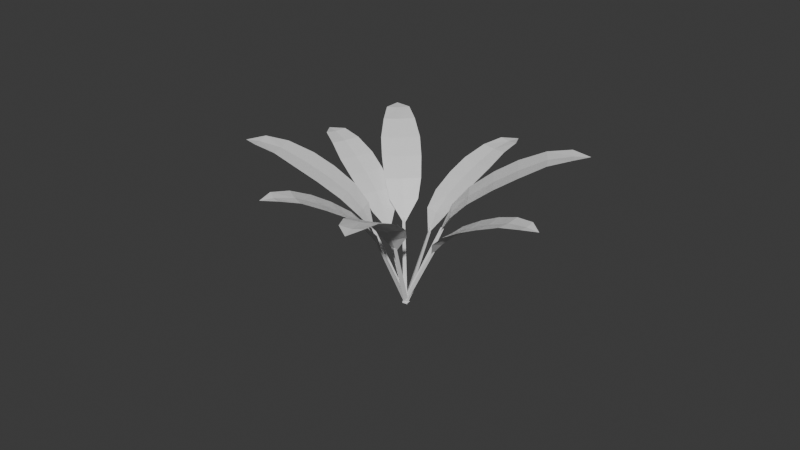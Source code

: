 # Source: mediumPlant.blend  (saved by Blender 4.0.36; exported with 4.5.12 LTS)
import bpy
from mathutils import Matrix  # noqa: F401  (used for matrix-valued properties, if any)

bpy.ops.wm.read_factory_settings(use_empty=True)
scene = bpy.context.scene
scene.name = 'Scene'

# ---- collections
col_collection = bpy.data.collections.new('Collection'); scene.collection.children.link(col_collection)

# ---- materials (node trees are filled in below, after node groups)
mat_material = bpy.data.materials.new('Material')
mat_material.alpha_threshold = 0.0
mat_material.use_transparent_shadow = False
mat_material.roughness = 0.5
mat_material.line_color = (0.0, 0.0, 0.0, 1.0)

# ---- material node trees
mat_material.use_nodes = True; mat_material.node_tree.nodes.clear()
_N = mat_material.node_tree.nodes; _L = mat_material.node_tree.links
n0 = _N.new('ShaderNodeOutputMaterial'); n0.name = 'Material Output'; n0.location = (300, 300)
n1 = _N.new('ShaderNodeBsdfPrincipled'); n1.name = 'Principled BSDF'; n1.location = (10, 300)
n1.inputs[3].default_value = 1.45
_L.new(n1.outputs[0], n0.inputs[0])
n0.is_active_output = True

# ---- world
world_world = bpy.data.worlds.new('World'); scene.world = world_world
world_world.use_nodes = True; world_world.node_tree.nodes.clear()
_N = world_world.node_tree.nodes; _L = world_world.node_tree.links
n0 = _N.new('ShaderNodeOutputWorld'); n0.name = 'World Output'; n0.location = (300, 300)
n1 = _N.new('ShaderNodeBackground'); n1.name = 'Background'; n1.location = (10, 300)
n1.inputs[0].default_value = (0.05088, 0.05088, 0.05088, 1.0)
_L.new(n1.outputs[0], n0.inputs[0])
n0.is_active_output = True
world_world.color = (0.05088, 0.05088, 0.05088)
world_world.use_sun_shadow = False
world_world.sun_shadow_jitter_overblur = 0.0

# ---- meshes
me_cylinder_001 = bpy.data.meshes.new('Cylinder.001')
me_cylinder_001.from_pydata([(-0.2016, 0.359, -0.2971), (6.225, 0.2249, 8.842), (0.05571, -0.1795, -0.4717), (6.385, -0.1124, 8.73), (-0.4589, -0.1795, -0.1225), (6.066, -0.1124, 8.954), (13.0, 2.577, 13.72), (9.905, 2.364, 12.39), (13.17, 0.0, 13.17), (10.09, 0.0, 11.82), (13.04, 0.0, 13.59), (9.929, 0.0, 12.31), (13.0, -2.577, 13.72), (9.905, -2.364, 12.39), (16.15, 0.0, 14.11), (15.97, -2.577, 14.66), (15.97, 2.577, 14.66), (16.02, 0.0, 14.53), (19.5, 0.0, 14.78), (19.31, -2.085, 15.4), (19.31, 2.085, 15.4), (19.35, 0.0, 15.28), (22.38, 0.0, 14.71), (22.17, -1.516, 15.38), (22.17, 1.516, 15.38), (22.22, 0.0, 15.21), (7.638, 0.0, 10.64), (7.598, -1.847, 10.77), (7.598, 1.847, 10.77), (7.796, 0.0, 10.15), (5.671, 0.0, 8.184), (24.07, 0.0, 14.82), (-0.4028, -0.01819, -0.2172), (3.046, 4.256, 8.234), (0.1069, 0.04242, -0.4433), (3.364, 4.293, 8.09), (-0.02221, -0.4269, -0.1645), (3.286, 4.001, 8.27), (4.012, 10.11, 13.33), (2.974, 7.611, 11.94), (6.13, 9.483, 12.44), (4.916, 7.064, 11.06), (6.139, 9.326, 12.8), (4.926, 6.877, 11.49), (8.273, 8.442, 12.51), (6.882, 6.084, 11.18), (7.256, 11.86, 13.45), (9.398, 10.82, 13.51), (5.137, 12.48, 14.34), (7.265, 11.7, 13.81), (8.475, 14.58, 14.24), (10.21, 13.68, 14.44), (6.764, 15.03, 15.11), (8.486, 14.4, 14.67), (9.437, 16.99, 14.35), (10.7, 16.25, 14.69), (8.198, 17.23, 15.17), (9.448, 16.8, 14.78), (3.939, 5.156, 9.877), (5.469, 4.511, 9.691), (2.415, 5.704, 10.29), (3.929, 5.344, 9.445), (2.961, 3.796, 7.583), (10.02, 18.39, 14.55), (0.08589, 0.3218, -0.3392), (4.776, -2.636, 8.532), (-0.1078, -0.2232, -0.4057), (4.654, -2.977, 8.488), (-0.4295, 0.1669, -0.117), (4.455, -2.734, 8.674), (11.09, -4.836, 13.14), (8.825, -3.14, 11.74), (9.48, -6.707, 13.01), (7.357, -4.88, 11.56), (9.416, -6.56, 13.39), (7.281, -4.703, 12.01), (7.699, -8.186, 13.88), (5.713, -6.212, 12.42), (11.51, -8.525, 14.07), (9.726, -10.0, 14.94), (13.12, -6.654, 14.2), (11.44, -8.377, 14.45), (13.77, -10.63, 14.91), (12.31, -11.77, 15.77), (15.05, -9.06, 15.16), (13.7, -10.46, 15.36), (15.68, -12.53, 15.03), (14.58, -13.28, 15.86), (16.57, -11.31, 15.42), (15.6, -12.36, 15.48), (5.667, -3.445, 10.32), (4.432, -4.599, 10.7), (6.863, -2.199, 10.17), (5.744, -3.622, 9.87), (4.224, -2.516, 7.921), (16.8, -13.63, 15.24), (0.2718, -0.1083, -0.3747), (-0.5578, -3.48, 9.494), (-0.298, 0.01119, -0.3702), (-0.9146, -3.404, 9.494), (0.08601, 0.4181, -0.2092), (-0.6744, -3.151, 9.601), (-1.11, -9.101, 15.33), (0.01531, -6.942, 13.32), (-3.179, -7.745, 15.3), (-1.914, -5.723, 13.24), (-2.983, -7.603, 15.63), (-1.68, -5.552, 13.63), (-4.727, -6.01, 16.14), (-3.301, -4.108, 14.06), (-4.51, -9.742, 16.97), (-6.058, -8.006, 17.81), (-2.441, -11.1, 17.0), (-4.314, -9.599, 17.3), (-6.129, -12.04, 18.51), (-7.302, -10.58, 19.32), (-4.376, -13.08, 18.66), (-5.895, -11.87, 18.9), (-7.709, -14.09, 19.26), (-8.457, -12.95, 20.03), (-6.33, -14.77, 19.55), (-7.474, -13.92, 19.65), (-0.94, -4.129, 11.51), (-2.175, -2.978, 11.9), (0.4163, -5.193, 11.32), (-1.175, -4.301, 11.12), (-0.6132, -3.032, 8.795), (-8.592, -15.27, 19.83), (0.2974, 0.1441, -0.4126), (2.265, -4.72, 9.969), (-0.2832, -0.1422, -0.4231), (1.9, -4.898, 9.959), (-0.2189, 0.4501, -0.1699), (1.942, -4.53, 10.12), (5.855, -10.78, 15.62), (5.285, -7.861, 13.75), (3.115, -11.01, 15.65), (2.758, -8.111, 13.72), (3.202, -10.8, 16.04), (2.862, -7.857, 14.19), (0.6056, -10.69, 16.73), (0.4711, -7.774, 14.77), (3.381, -13.89, 17.15), (0.8713, -13.56, 18.23), (6.12, -13.65, 17.12), (3.467, -13.67, 17.54), (3.596, -17.2, 18.45), (1.601, -16.85, 19.48), (5.848, -16.92, 18.58), (3.7, -16.94, 18.92), (3.642, -20.16, 18.92), (2.238, -19.79, 19.88), (5.325, -19.84, 19.22), (3.746, -19.9, 19.39), (2.454, -5.825, 12.09), (0.5997, -5.725, 12.6), (4.361, -5.793, 11.81), (2.35, -6.079, 11.62), (1.882, -4.272, 9.255), (3.701, -21.86, 19.34), (0.1837, -0.2861, -0.3823), (-1.61, -1.756, 10.64), (-0.3041, 0.1069, -0.3973), (-1.915, -1.509, 10.62), (0.2719, 0.3266, -0.285), (-1.555, -1.373, 10.7), (-4.491, -6.037, 17.69), (-2.494, -4.809, 15.23), (-5.817, -3.742, 17.45), (-3.756, -2.718, 14.95), (-5.539, -3.658, 17.78), (-3.423, -2.618, 15.35), (-6.403, -1.224, 18.08), (-4.248, -0.3954, 15.59), (-7.953, -4.76, 19.52), (-8.54, -2.243, 20.15), (-6.627, -7.056, 19.76), (-7.675, -4.677, 19.85), (-10.52, -5.943, 21.5), (-10.88, -3.872, 22.14), (-9.336, -7.766, 21.82), (-10.19, -5.843, 21.89), (-12.98, -7.011, 22.6), (-13.09, -5.46, 23.24), (-11.97, -8.291, 23.01), (-12.65, -6.91, 22.99), (-2.161, -1.914, 12.88), (-2.76, -0.1641, 13.12), (-1.389, -3.613, 12.84), (-2.495, -2.015, 12.49), (-1.491, -1.397, 9.823), (-14.37, -7.625, 23.38), (-0.1255, -0.3498, -0.2965), (-1.868, 1.919, 9.767), (-0.09913, 0.2208, -0.4092), (-1.851, 2.276, 9.693), (0.385, -0.07107, -0.2697), (-1.549, 2.095, 9.786), (-6.437, 2.864, 16.41), (-4.498, 1.656, 14.23), (-5.452, 5.043, 15.78), (-3.632, 3.672, 13.6), (-5.227, 4.933, 16.1), (-3.362, 3.541, 13.98), (-3.868, 6.929, 16.0), (-2.142, 5.384, 13.85), (-7.323, 6.406, 17.56), (-5.739, 8.293, 17.78), (-8.308, 4.228, 18.2), (-7.098, 6.296, 17.88), (-9.557, 7.987, 19.23), (-8.184, 9.469, 19.54), (-10.26, 6.18, 19.88), (-9.287, 7.855, 19.62), (-11.67, 9.412, 20.1), (-10.55, 10.43, 20.5), (-12.06, 8.039, 20.74), (-11.4, 9.279, 20.49), (-2.219, 2.595, 11.78), (-1.229, 4.017, 11.73), (-3.07, 1.105, 12.03), (-2.49, 2.727, 11.4), (-1.559, 1.896, 8.994), (-12.87, 10.23, 20.74), (-0.4246, -0.2266, -0.2824), (1.138, 4.483, 10.95), (0.04953, 0.2067, -0.516), (1.434, 4.753, 10.8), (0.2327, -0.4132, -0.2941), (1.55, 4.367, 10.95), (-1.14, 9.951, 18.42), (-0.7574, 7.054, 16.14), (1.386, 10.85, 17.31), (1.537, 7.916, 15.05), (1.522, 10.62, 17.7), (1.7, 7.638, 15.52), (4.275, 11.13, 17.24), (4.209, 8.136, 15.06), (1.14, 13.76, 19.1), (4.029, 14.04, 19.04), (-1.386, 12.86, 20.21), (1.276, 13.53, 19.49), (0.7552, 17.14, 20.72), (3.147, 17.27, 20.83), (-1.234, 16.32, 21.78), (0.918, 16.86, 21.19), (0.2485, 20.18, 21.43), (2.06, 20.15, 21.72), (-1.125, 19.46, 22.41), (0.4119, 19.9, 21.91), (1.63, 5.61, 13.16), (3.612, 5.961, 12.86), (-0.2684, 5.116, 13.7), (1.466, 5.889, 12.69), (1.287, 4.102, 10.06), (-0.008294, 21.93, 22.01)], [], [(0, 1, 3, 2), (2, 3, 5, 4), (3, 1, 5), (4, 5, 1, 0), (0, 2, 4), (12, 8, 14, 15), (9, 8, 12, 13), (13, 12, 10, 11), (13, 11, 26, 27), (7, 6, 8, 9), (11, 10, 6, 7), (16, 17, 21, 20), (10, 12, 15, 17), (8, 6, 16, 14), (6, 10, 17, 16), (21, 19, 23, 25), (14, 16, 20, 18), (17, 15, 19, 21), (15, 14, 18, 19), (19, 18, 22, 23), (20, 21, 25, 24), (18, 20, 24, 22), (7, 9, 29, 28), (11, 7, 28, 26), (9, 13, 27, 29), (30, 26, 28), (26, 30, 27), (29, 27, 30), (29, 30, 28), (25, 31, 24), (31, 25, 23), (22, 31, 23), (24, 31, 22), (32, 33, 35, 34), (34, 35, 37, 36), (35, 33, 37), (36, 37, 33, 32), (32, 34, 36), (44, 40, 46, 47), (41, 40, 44, 45), (45, 44, 42, 43), (45, 43, 58, 59), (39, 38, 40, 41), (43, 42, 38, 39), (48, 49, 53, 52), (42, 44, 47, 49), (40, 38, 48, 46), (38, 42, 49, 48), (53, 51, 55, 57), (46, 48, 52, 50), (49, 47, 51, 53), (47, 46, 50, 51), (51, 50, 54, 55), (52, 53, 57, 56), (50, 52, 56, 54), (39, 41, 61, 60), (43, 39, 60, 58), (41, 45, 59, 61), (62, 58, 60), (58, 62, 59), (61, 59, 62), (61, 62, 60), (57, 63, 56), (63, 57, 55), (54, 63, 55), (56, 63, 54), (64, 65, 67, 66), (66, 67, 69, 68), (67, 65, 69), (68, 69, 65, 64), (64, 66, 68), (76, 72, 78, 79), (73, 72, 76, 77), (77, 76, 74, 75), (77, 75, 90, 91), (71, 70, 72, 73), (75, 74, 70, 71), (80, 81, 85, 84), (74, 76, 79, 81), (72, 70, 80, 78), (70, 74, 81, 80), (85, 83, 87, 89), (78, 80, 84, 82), (81, 79, 83, 85), (79, 78, 82, 83), (83, 82, 86, 87), (84, 85, 89, 88), (82, 84, 88, 86), (71, 73, 93, 92), (75, 71, 92, 90), (73, 77, 91, 93), (94, 90, 92), (90, 94, 91), (93, 91, 94), (93, 94, 92), (89, 95, 88), (95, 89, 87), (86, 95, 87), (88, 95, 86), (96, 97, 99, 98), (98, 99, 101, 100), (99, 97, 101), (100, 101, 97, 96), (96, 98, 100), (108, 104, 110, 111), (105, 104, 108, 109), (109, 108, 106, 107), (109, 107, 122, 123), (103, 102, 104, 105), (107, 106, 102, 103), (112, 113, 117, 116), (106, 108, 111, 113), (104, 102, 112, 110), (102, 106, 113, 112), (117, 115, 119, 121), (110, 112, 116, 114), (113, 111, 115, 117), (111, 110, 114, 115), (115, 114, 118, 119), (116, 117, 121, 120), (114, 116, 120, 118), (103, 105, 125, 124), (107, 103, 124, 122), (105, 109, 123, 125), (126, 122, 124), (122, 126, 123), (125, 123, 126), (125, 126, 124), (121, 127, 120), (127, 121, 119), (118, 127, 119), (120, 127, 118), (128, 129, 131, 130), (130, 131, 133, 132), (131, 129, 133), (132, 133, 129, 128), (128, 130, 132), (140, 136, 142, 143), (137, 136, 140, 141), (141, 140, 138, 139), (141, 139, 154, 155), (135, 134, 136, 137), (139, 138, 134, 135), (144, 145, 149, 148), (138, 140, 143, 145), (136, 134, 144, 142), (134, 138, 145, 144), (149, 147, 151, 153), (142, 144, 148, 146), (145, 143, 147, 149), (143, 142, 146, 147), (147, 146, 150, 151), (148, 149, 153, 152), (146, 148, 152, 150), (135, 137, 157, 156), (139, 135, 156, 154), (137, 141, 155, 157), (158, 154, 156), (154, 158, 155), (157, 155, 158), (157, 158, 156), (153, 159, 152), (159, 153, 151), (150, 159, 151), (152, 159, 150), (160, 161, 163, 162), (162, 163, 165, 164), (163, 161, 165), (164, 165, 161, 160), (160, 162, 164), (172, 168, 174, 175), (169, 168, 172, 173), (173, 172, 170, 171), (173, 171, 186, 187), (167, 166, 168, 169), (171, 170, 166, 167), (176, 177, 181, 180), (170, 172, 175, 177), (168, 166, 176, 174), (166, 170, 177, 176), (181, 179, 183, 185), (174, 176, 180, 178), (177, 175, 179, 181), (175, 174, 178, 179), (179, 178, 182, 183), (180, 181, 185, 184), (178, 180, 184, 182), (167, 169, 189, 188), (171, 167, 188, 186), (169, 173, 187, 189), (190, 186, 188), (186, 190, 187), (189, 187, 190), (189, 190, 188), (185, 191, 184), (191, 185, 183), (182, 191, 183), (184, 191, 182), (192, 193, 195, 194), (194, 195, 197, 196), (195, 193, 197), (196, 197, 193, 192), (192, 194, 196), (204, 200, 206, 207), (201, 200, 204, 205), (205, 204, 202, 203), (205, 203, 218, 219), (199, 198, 200, 201), (203, 202, 198, 199), (208, 209, 213, 212), (202, 204, 207, 209), (200, 198, 208, 206), (198, 202, 209, 208), (213, 211, 215, 217), (206, 208, 212, 210), (209, 207, 211, 213), (207, 206, 210, 211), (211, 210, 214, 215), (212, 213, 217, 216), (210, 212, 216, 214), (199, 201, 221, 220), (203, 199, 220, 218), (201, 205, 219, 221), (222, 218, 220), (218, 222, 219), (221, 219, 222), (221, 222, 220), (217, 223, 216), (223, 217, 215), (214, 223, 215), (216, 223, 214), (224, 225, 227, 226), (226, 227, 229, 228), (227, 225, 229), (228, 229, 225, 224), (224, 226, 228), (236, 232, 238, 239), (233, 232, 236, 237), (237, 236, 234, 235), (237, 235, 250, 251), (231, 230, 232, 233), (235, 234, 230, 231), (240, 241, 245, 244), (234, 236, 239, 241), (232, 230, 240, 238), (230, 234, 241, 240), (245, 243, 247, 249), (238, 240, 244, 242), (241, 239, 243, 245), (239, 238, 242, 243), (243, 242, 246, 247), (244, 245, 249, 248), (242, 244, 248, 246), (231, 233, 253, 252), (235, 231, 252, 250), (233, 237, 251, 253), (254, 250, 252), (250, 254, 251), (253, 251, 254), (253, 254, 252), (249, 255, 248), (255, 249, 247), (246, 255, 247), (248, 255, 246)])
_uv = me_cylinder_001.uv_layers.new(name='UVMap')
_uv.uv.foreach_set('vector', [1.0, 0.5, 1.0, 1.0, 0.6667, 1.0, 0.6667, 0.5, 0.6667, 0.5, 0.6667, 1.0, 0.3333, 1.0, 0.3333, 0.5, 0.4578, 0.13, 0.25, 0.49, 0.04215, 0.13, 0.3333, 0.5, 0.3333, 1.0, -5.96e-08, 1.0, -5.96e-08, 0.5, 0.75, 0.49, 0.9578, 0.13, 0.5422, 0.13, 0.625, 1.0, 0.625, 0.75, 0.625, 0.75, 0.625, 1.0, 0.375, 0.75, 0.625, 0.75, 0.625, 1.0, 0.375, 1.0, 0.375, 0.0, 0.625, 0.0, 0.625, 0.25, 0.375, 0.25, 0.375, 0.0, 0.375, 0.25, 0.375, 0.25, 0.375, 0.0, 0.375, 0.5, 0.625, 0.5, 0.625, 0.75, 0.375, 0.75, 0.375, 0.25, 0.625, 0.25, 0.625, 0.5, 0.375, 0.5, 0.625, 0.5, 0.625, 0.25, 0.625, 0.25, 0.625, 0.5, 0.625, 0.25, 0.625, 0.0, 0.625, 0.0, 0.625, 0.25, 0.625, 0.75, 0.625, 0.5, 0.625, 0.5, 0.625, 0.75, 0.625, 0.5, 0.625, 0.25, 0.625, 0.25, 0.625, 0.5, 0.625, 0.25, 0.625, 0.0, 0.625, 0.0, 0.625, 0.25, 0.625, 0.75, 0.625, 0.5, 0.625, 0.5, 0.625, 0.75, 0.625, 0.25, 0.625, 0.0, 0.625, 0.0, 0.625, 0.25, 0.625, 1.0, 0.625, 0.75, 0.625, 0.75, 0.625, 1.0, 0.625, 1.0, 0.625, 0.75, 0.625, 0.75, 0.625, 1.0, 0.625, 0.5, 0.625, 0.25, 0.625, 0.25, 0.625, 0.5, 0.625, 0.75, 0.625, 0.5, 0.625, 0.5, 0.625, 0.75, 0.375, 0.5, 0.375, 0.75, 0.375, 0.75, 0.375, 0.5, 0.375, 0.25, 0.375, 0.5, 0.375, 0.5, 0.375, 0.25, 0.375, 0.75, 0.375, 1.0, 0.375, 1.0, 0.375, 0.75, 0.0, 0.0, 0.125, 0.5, 0.375, 0.5, 0.125, 0.5, 0.0, 0.0, 0.125, 0.75, 0.375, 0.75, 0.125, 0.75, 0.0, 0.0, 0.0, 0.0, 0.0, 0.0, 0.0, 0.0, 0.875, 0.5, 0.0, 0.0, 0.625, 0.5, 0.0, 0.0, 0.875, 0.5, 0.875, 0.75, 0.625, 0.75, 0.0, 0.0, 0.875, 0.75, 0.0, 0.0, 0.0, 0.0, 0.0, 0.0, 1.0, 0.5, 1.0, 1.0, 0.6667, 1.0, 0.6667, 0.5, 0.6667, 0.5, 0.6667, 1.0, 0.3333, 1.0, 0.3333, 0.5, 0.4578, 0.13, 0.25, 0.49, 0.04215, 0.13, 0.3333, 0.5, 0.3333, 1.0, -5.96e-08, 1.0, -5.96e-08, 0.5, 0.75, 0.49, 0.9578, 0.13, 0.5422, 0.13, 0.625, 1.0, 0.625, 0.75, 0.625, 0.75, 0.625, 1.0, 0.375, 0.75, 0.625, 0.75, 0.625, 1.0, 0.375, 1.0, 0.375, 0.0, 0.625, 0.0, 0.625, 0.25, 0.375, 0.25, 0.375, 0.0, 0.375, 0.25, 0.375, 0.25, 0.375, 0.0, 0.375, 0.5, 0.625, 0.5, 0.625, 0.75, 0.375, 0.75, 0.375, 0.25, 0.625, 0.25, 0.625, 0.5, 0.375, 0.5, 0.625, 0.5, 0.625, 0.25, 0.625, 0.25, 0.625, 0.5, 0.625, 0.25, 0.625, 0.0, 0.625, 0.0, 0.625, 0.25, 0.625, 0.75, 0.625, 0.5, 0.625, 0.5, 0.625, 0.75, 0.625, 0.5, 0.625, 0.25, 0.625, 0.25, 0.625, 0.5, 0.625, 0.25, 0.625, 0.0, 0.625, 0.0, 0.625, 0.25, 0.625, 0.75, 0.625, 0.5, 0.625, 0.5, 0.625, 0.75, 0.625, 0.25, 0.625, 0.0, 0.625, 0.0, 0.625, 0.25, 0.625, 1.0, 0.625, 0.75, 0.625, 0.75, 0.625, 1.0, 0.625, 1.0, 0.625, 0.75, 0.625, 0.75, 0.625, 1.0, 0.625, 0.5, 0.625, 0.25, 0.625, 0.25, 0.625, 0.5, 0.625, 0.75, 0.625, 0.5, 0.625, 0.5, 0.625, 0.75, 0.375, 0.5, 0.375, 0.75, 0.375, 0.75, 0.375, 0.5, 0.375, 0.25, 0.375, 0.5, 0.375, 0.5, 0.375, 0.25, 0.375, 0.75, 0.375, 1.0, 0.375, 1.0, 0.375, 0.75, 0.0, 0.0, 0.125, 0.5, 0.375, 0.5, 0.125, 0.5, 0.0, 0.0, 0.125, 0.75, 0.375, 0.75, 0.125, 0.75, 0.0, 0.0, 0.0, 0.0, 0.0, 0.0, 0.0, 0.0, 0.875, 0.5, 0.0, 0.0, 0.625, 0.5, 0.0, 0.0, 0.875, 0.5, 0.875, 0.75, 0.625, 0.75, 0.0, 0.0, 0.875, 0.75, 0.0, 0.0, 0.0, 0.0, 0.0, 0.0, 1.0, 0.5, 1.0, 1.0, 0.6667, 1.0, 0.6667, 0.5, 0.6667, 0.5, 0.6667, 1.0, 0.3333, 1.0, 0.3333, 0.5, 0.4578, 0.13, 0.25, 0.49, 0.04215, 0.13, 0.3333, 0.5, 0.3333, 1.0, -5.96e-08, 1.0, -5.96e-08, 0.5, 0.75, 0.49, 0.9578, 0.13, 0.5422, 0.13, 0.625, 1.0, 0.625, 0.75, 0.625, 0.75, 0.625, 1.0, 0.375, 0.75, 0.625, 0.75, 0.625, 1.0, 0.375, 1.0, 0.375, 0.0, 0.625, 0.0, 0.625, 0.25, 0.375, 0.25, 0.375, 0.0, 0.375, 0.25, 0.375, 0.25, 0.375, 0.0, 0.375, 0.5, 0.625, 0.5, 0.625, 0.75, 0.375, 0.75, 0.375, 0.25, 0.625, 0.25, 0.625, 0.5, 0.375, 0.5, 0.625, 0.5, 0.625, 0.25, 0.625, 0.25, 0.625, 0.5, 0.625, 0.25, 0.625, 0.0, 0.625, 0.0, 0.625, 0.25, 0.625, 0.75, 0.625, 0.5, 0.625, 0.5, 0.625, 0.75, 0.625, 0.5, 0.625, 0.25, 0.625, 0.25, 0.625, 0.5, 0.625, 0.25, 0.625, 0.0, 0.625, 0.0, 0.625, 0.25, 0.625, 0.75, 0.625, 0.5, 0.625, 0.5, 0.625, 0.75, 0.625, 0.25, 0.625, 0.0, 0.625, 0.0, 0.625, 0.25, 0.625, 1.0, 0.625, 0.75, 0.625, 0.75, 0.625, 1.0, 0.625, 1.0, 0.625, 0.75, 0.625, 0.75, 0.625, 1.0, 0.625, 0.5, 0.625, 0.25, 0.625, 0.25, 0.625, 0.5, 0.625, 0.75, 0.625, 0.5, 0.625, 0.5, 0.625, 0.75, 0.375, 0.5, 0.375, 0.75, 0.375, 0.75, 0.375, 0.5, 0.375, 0.25, 0.375, 0.5, 0.375, 0.5, 0.375, 0.25, 0.375, 0.75, 0.375, 1.0, 0.375, 1.0, 0.375, 0.75, 0.0, 0.0, 0.125, 0.5, 0.375, 0.5, 0.125, 0.5, 0.0, 0.0, 0.125, 0.75, 0.375, 0.75, 0.125, 0.75, 0.0, 0.0, 0.0, 0.0, 0.0, 0.0, 0.0, 0.0, 0.875, 0.5, 0.0, 0.0, 0.625, 0.5, 0.0, 0.0, 0.875, 0.5, 0.875, 0.75, 0.625, 0.75, 0.0, 0.0, 0.875, 0.75, 0.0, 0.0, 0.0, 0.0, 0.0, 0.0, 1.0, 0.5, 1.0, 1.0, 0.6667, 1.0, 0.6667, 0.5, 0.6667, 0.5, 0.6667, 1.0, 0.3333, 1.0, 0.3333, 0.5, 0.4578, 0.13, 0.25, 0.49, 0.04215, 0.13, 0.3333, 0.5, 0.3333, 1.0, -5.96e-08, 1.0, -5.96e-08, 0.5, 0.75, 0.49, 0.9578, 0.13, 0.5422, 0.13, 0.625, 1.0, 0.625, 0.75, 0.625, 0.75, 0.625, 1.0, 0.375, 0.75, 0.625, 0.75, 0.625, 1.0, 0.375, 1.0, 0.375, 0.0, 0.625, 0.0, 0.625, 0.25, 0.375, 0.25, 0.375, 0.0, 0.375, 0.25, 0.375, 0.25, 0.375, 0.0, 0.375, 0.5, 0.625, 0.5, 0.625, 0.75, 0.375, 0.75, 0.375, 0.25, 0.625, 0.25, 0.625, 0.5, 0.375, 0.5, 0.625, 0.5, 0.625, 0.25, 0.625, 0.25, 0.625, 0.5, 0.625, 0.25, 0.625, 0.0, 0.625, 0.0, 0.625, 0.25, 0.625, 0.75, 0.625, 0.5, 0.625, 0.5, 0.625, 0.75, 0.625, 0.5, 0.625, 0.25, 0.625, 0.25, 0.625, 0.5, 0.625, 0.25, 0.625, 0.0, 0.625, 0.0, 0.625, 0.25, 0.625, 0.75, 0.625, 0.5, 0.625, 0.5, 0.625, 0.75, 0.625, 0.25, 0.625, 0.0, 0.625, 0.0, 0.625, 0.25, 0.625, 1.0, 0.625, 0.75, 0.625, 0.75, 0.625, 1.0, 0.625, 1.0, 0.625, 0.75, 0.625, 0.75, 0.625, 1.0, 0.625, 0.5, 0.625, 0.25, 0.625, 0.25, 0.625, 0.5, 0.625, 0.75, 0.625, 0.5, 0.625, 0.5, 0.625, 0.75, 0.375, 0.5, 0.375, 0.75, 0.375, 0.75, 0.375, 0.5, 0.375, 0.25, 0.375, 0.5, 0.375, 0.5, 0.375, 0.25, 0.375, 0.75, 0.375, 1.0, 0.375, 1.0, 0.375, 0.75, 0.0, 0.0, 0.125, 0.5, 0.375, 0.5, 0.125, 0.5, 0.0, 0.0, 0.125, 0.75, 0.375, 0.75, 0.125, 0.75, 0.0, 0.0, 0.0, 0.0, 0.0, 0.0, 0.0, 0.0, 0.875, 0.5, 0.0, 0.0, 0.625, 0.5, 0.0, 0.0, 0.875, 0.5, 0.875, 0.75, 0.625, 0.75, 0.0, 0.0, 0.875, 0.75, 0.0, 0.0, 0.0, 0.0, 0.0, 0.0, 1.0, 0.5, 1.0, 1.0, 0.6667, 1.0, 0.6667, 0.5, 0.6667, 0.5, 0.6667, 1.0, 0.3333, 1.0, 0.3333, 0.5, 0.4578, 0.13, 0.25, 0.49, 0.04215, 0.13, 0.3333, 0.5, 0.3333, 1.0, -5.96e-08, 1.0, -5.96e-08, 0.5, 0.75, 0.49, 0.9578, 0.13, 0.5422, 0.13, 0.625, 1.0, 0.625, 0.75, 0.625, 0.75, 0.625, 1.0, 0.375, 0.75, 0.625, 0.75, 0.625, 1.0, 0.375, 1.0, 0.375, 0.0, 0.625, 0.0, 0.625, 0.25, 0.375, 0.25, 0.375, 0.0, 0.375, 0.25, 0.375, 0.25, 0.375, 0.0, 0.375, 0.5, 0.625, 0.5, 0.625, 0.75, 0.375, 0.75, 0.375, 0.25, 0.625, 0.25, 0.625, 0.5, 0.375, 0.5, 0.625, 0.5, 0.625, 0.25, 0.625, 0.25, 0.625, 0.5, 0.625, 0.25, 0.625, 0.0, 0.625, 0.0, 0.625, 0.25, 0.625, 0.75, 0.625, 0.5, 0.625, 0.5, 0.625, 0.75, 0.625, 0.5, 0.625, 0.25, 0.625, 0.25, 0.625, 0.5, 0.625, 0.25, 0.625, 0.0, 0.625, 0.0, 0.625, 0.25, 0.625, 0.75, 0.625, 0.5, 0.625, 0.5, 0.625, 0.75, 0.625, 0.25, 0.625, 0.0, 0.625, 0.0, 0.625, 0.25, 0.625, 1.0, 0.625, 0.75, 0.625, 0.75, 0.625, 1.0, 0.625, 1.0, 0.625, 0.75, 0.625, 0.75, 0.625, 1.0, 0.625, 0.5, 0.625, 0.25, 0.625, 0.25, 0.625, 0.5, 0.625, 0.75, 0.625, 0.5, 0.625, 0.5, 0.625, 0.75, 0.375, 0.5, 0.375, 0.75, 0.375, 0.75, 0.375, 0.5, 0.375, 0.25, 0.375, 0.5, 0.375, 0.5, 0.375, 0.25, 0.375, 0.75, 0.375, 1.0, 0.375, 1.0, 0.375, 0.75, 0.0, 0.0, 0.125, 0.5, 0.375, 0.5, 0.125, 0.5, 0.0, 0.0, 0.125, 0.75, 0.375, 0.75, 0.125, 0.75, 0.0, 0.0, 0.0, 0.0, 0.0, 0.0, 0.0, 0.0, 0.875, 0.5, 0.0, 0.0, 0.625, 0.5, 0.0, 0.0, 0.875, 0.5, 0.875, 0.75, 0.625, 0.75, 0.0, 0.0, 0.875, 0.75, 0.0, 0.0, 0.0, 0.0, 0.0, 0.0, 1.0, 0.5, 1.0, 1.0, 0.6667, 1.0, 0.6667, 0.5, 0.6667, 0.5, 0.6667, 1.0, 0.3333, 1.0, 0.3333, 0.5, 0.4578, 0.13, 0.25, 0.49, 0.04215, 0.13, 0.3333, 0.5, 0.3333, 1.0, -5.96e-08, 1.0, -5.96e-08, 0.5, 0.75, 0.49, 0.9578, 0.13, 0.5422, 0.13, 0.625, 1.0, 0.625, 0.75, 0.625, 0.75, 0.625, 1.0, 0.375, 0.75, 0.625, 0.75, 0.625, 1.0, 0.375, 1.0, 0.375, 0.0, 0.625, 0.0, 0.625, 0.25, 0.375, 0.25, 0.375, 0.0, 0.375, 0.25, 0.375, 0.25, 0.375, 0.0, 0.375, 0.5, 0.625, 0.5, 0.625, 0.75, 0.375, 0.75, 0.375, 0.25, 0.625, 0.25, 0.625, 0.5, 0.375, 0.5, 0.625, 0.5, 0.625, 0.25, 0.625, 0.25, 0.625, 0.5, 0.625, 0.25, 0.625, 0.0, 0.625, 0.0, 0.625, 0.25, 0.625, 0.75, 0.625, 0.5, 0.625, 0.5, 0.625, 0.75, 0.625, 0.5, 0.625, 0.25, 0.625, 0.25, 0.625, 0.5, 0.625, 0.25, 0.625, 0.0, 0.625, 0.0, 0.625, 0.25, 0.625, 0.75, 0.625, 0.5, 0.625, 0.5, 0.625, 0.75, 0.625, 0.25, 0.625, 0.0, 0.625, 0.0, 0.625, 0.25, 0.625, 1.0, 0.625, 0.75, 0.625, 0.75, 0.625, 1.0, 0.625, 1.0, 0.625, 0.75, 0.625, 0.75, 0.625, 1.0, 0.625, 0.5, 0.625, 0.25, 0.625, 0.25, 0.625, 0.5, 0.625, 0.75, 0.625, 0.5, 0.625, 0.5, 0.625, 0.75, 0.375, 0.5, 0.375, 0.75, 0.375, 0.75, 0.375, 0.5, 0.375, 0.25, 0.375, 0.5, 0.375, 0.5, 0.375, 0.25, 0.375, 0.75, 0.375, 1.0, 0.375, 1.0, 0.375, 0.75, 0.0, 0.0, 0.125, 0.5, 0.375, 0.5, 0.125, 0.5, 0.0, 0.0, 0.125, 0.75, 0.375, 0.75, 0.125, 0.75, 0.0, 0.0, 0.0, 0.0, 0.0, 0.0, 0.0, 0.0, 0.875, 0.5, 0.0, 0.0, 0.625, 0.5, 0.0, 0.0, 0.875, 0.5, 0.875, 0.75, 0.625, 0.75, 0.0, 0.0, 0.875, 0.75, 0.0, 0.0, 0.0, 0.0, 0.0, 0.0, 1.0, 0.5, 1.0, 1.0, 0.6667, 1.0, 0.6667, 0.5, 0.6667, 0.5, 0.6667, 1.0, 0.3333, 1.0, 0.3333, 0.5, 0.4578, 0.13, 0.25, 0.49, 0.04215, 0.13, 0.3333, 0.5, 0.3333, 1.0, -5.96e-08, 1.0, -5.96e-08, 0.5, 0.75, 0.49, 0.9578, 0.13, 0.5422, 0.13, 0.625, 1.0, 0.625, 0.75, 0.625, 0.75, 0.625, 1.0, 0.375, 0.75, 0.625, 0.75, 0.625, 1.0, 0.375, 1.0, 0.375, 0.0, 0.625, 0.0, 0.625, 0.25, 0.375, 0.25, 0.375, 0.0, 0.375, 0.25, 0.375, 0.25, 0.375, 0.0, 0.375, 0.5, 0.625, 0.5, 0.625, 0.75, 0.375, 0.75, 0.375, 0.25, 0.625, 0.25, 0.625, 0.5, 0.375, 0.5, 0.625, 0.5, 0.625, 0.25, 0.625, 0.25, 0.625, 0.5, 0.625, 0.25, 0.625, 0.0, 0.625, 0.0, 0.625, 0.25, 0.625, 0.75, 0.625, 0.5, 0.625, 0.5, 0.625, 0.75, 0.625, 0.5, 0.625, 0.25, 0.625, 0.25, 0.625, 0.5, 0.625, 0.25, 0.625, 0.0, 0.625, 0.0, 0.625, 0.25, 0.625, 0.75, 0.625, 0.5, 0.625, 0.5, 0.625, 0.75, 0.625, 0.25, 0.625, 0.0, 0.625, 0.0, 0.625, 0.25, 0.625, 1.0, 0.625, 0.75, 0.625, 0.75, 0.625, 1.0, 0.625, 1.0, 0.625, 0.75, 0.625, 0.75, 0.625, 1.0, 0.625, 0.5, 0.625, 0.25, 0.625, 0.25, 0.625, 0.5, 0.625, 0.75, 0.625, 0.5, 0.625, 0.5, 0.625, 0.75, 0.375, 0.5, 0.375, 0.75, 0.375, 0.75, 0.375, 0.5, 0.375, 0.25, 0.375, 0.5, 0.375, 0.5, 0.375, 0.25, 0.375, 0.75, 0.375, 1.0, 0.375, 1.0, 0.375, 0.75, 0.0, 0.0, 0.125, 0.5, 0.375, 0.5, 0.125, 0.5, 0.0, 0.0, 0.125, 0.75, 0.375, 0.75, 0.125, 0.75, 0.0, 0.0, 0.0, 0.0, 0.0, 0.0, 0.0, 0.0, 0.875, 0.5, 0.0, 0.0, 0.625, 0.5, 0.0, 0.0, 0.875, 0.5, 0.875, 0.75, 0.625, 0.75, 0.0, 0.0, 0.875, 0.75, 0.0, 0.0, 0.0, 0.0, 0.0, 0.0, 1.0, 0.5, 1.0, 1.0, 0.6667, 1.0, 0.6667, 0.5, 0.6667, 0.5, 0.6667, 1.0, 0.3333, 1.0, 0.3333, 0.5, 0.4578, 0.13, 0.25, 0.49, 0.04215, 0.13, 0.3333, 0.5, 0.3333, 1.0, -5.96e-08, 1.0, -5.96e-08, 0.5, 0.75, 0.49, 0.9578, 0.13, 0.5422, 0.13, 0.625, 1.0, 0.625, 0.75, 0.625, 0.75, 0.625, 1.0, 0.375, 0.75, 0.625, 0.75, 0.625, 1.0, 0.375, 1.0, 0.375, 0.0, 0.625, 0.0, 0.625, 0.25, 0.375, 0.25, 0.375, 0.0, 0.375, 0.25, 0.375, 0.25, 0.375, 0.0, 0.375, 0.5, 0.625, 0.5, 0.625, 0.75, 0.375, 0.75, 0.375, 0.25, 0.625, 0.25, 0.625, 0.5, 0.375, 0.5, 0.625, 0.5, 0.625, 0.25, 0.625, 0.25, 0.625, 0.5, 0.625, 0.25, 0.625, 0.0, 0.625, 0.0, 0.625, 0.25, 0.625, 0.75, 0.625, 0.5, 0.625, 0.5, 0.625, 0.75, 0.625, 0.5, 0.625, 0.25, 0.625, 0.25, 0.625, 0.5, 0.625, 0.25, 0.625, 0.0, 0.625, 0.0, 0.625, 0.25, 0.625, 0.75, 0.625, 0.5, 0.625, 0.5, 0.625, 0.75, 0.625, 0.25, 0.625, 0.0, 0.625, 0.0, 0.625, 0.25, 0.625, 1.0, 0.625, 0.75, 0.625, 0.75, 0.625, 1.0, 0.625, 1.0, 0.625, 0.75, 0.625, 0.75, 0.625, 1.0, 0.625, 0.5, 0.625, 0.25, 0.625, 0.25, 0.625, 0.5, 0.625, 0.75, 0.625, 0.5, 0.625, 0.5, 0.625, 0.75, 0.375, 0.5, 0.375, 0.75, 0.375, 0.75, 0.375, 0.5, 0.375, 0.25, 0.375, 0.5, 0.375, 0.5, 0.375, 0.25, 0.375, 0.75, 0.375, 1.0, 0.375, 1.0, 0.375, 0.75, 0.0, 0.0, 0.125, 0.5, 0.375, 0.5, 0.125, 0.5, 0.0, 0.0, 0.125, 0.75, 0.375, 0.75, 0.125, 0.75, 0.0, 0.0, 0.0, 0.0, 0.0, 0.0, 0.0, 0.0, 0.875, 0.5, 0.0, 0.0, 0.625, 0.5, 0.0, 0.0, 0.875, 0.5, 0.875, 0.75, 0.625, 0.75, 0.0, 0.0, 0.875, 0.75, 0.0, 0.0, 0.0, 0.0, 0.0, 0.0])
me_cylinder_001.materials.append(mat_material)
me_cylinder_001.update()

# ---- objects
ob_leaves = bpy.data.objects.new('Leaves', me_cylinder_001)

# ---- transforms, parenting, visibility, modifiers, constraints
ob_leaves.location = (0.0, 0.0, 0.0)
ob_leaves.rotation_euler = (0.003829, -0.2126, -1.207)
ob_leaves.scale = (0.5861, 0.5861, 0.5861)

# ---- collection membership
col_collection.objects.link(ob_leaves)

# ---- scene / render settings (as saved in the file)
scene.frame_start = 1; scene.frame_end = 250; scene.frame_set(1)
scene.render.engine = 'BLENDER_EEVEE_NEXT'
scene.cycles.sampling_pattern = 'TABULATED_SOBOL'
bpy.context.view_layer.update()

# ---- added for rendering (the .blend has no active camera and no usable light): camera, sun
cam_auto = bpy.data.cameras.new('AutoCamera')
cam_auto.lens = 50.0
cam_auto.sensor_width = 36.0
cam_auto.clip_end = 1000.0
ob_auto_camera = bpy.data.objects.new('AutoCamera', cam_auto)
scene.collection.objects.link(ob_auto_camera)
ob_auto_camera.location = (46.5762, -56.5947, 44.0278)
ob_auto_camera.rotation_euler = (1.09748, -7.21219e-08, 0.694738)
scene.camera = ob_auto_camera
light_auto_sun = bpy.data.lights.new('AutoSun', 'SUN')
light_auto_sun.energy = 3.0
light_auto_sun.angle = 0.0523599
ob_auto_sun = bpy.data.objects.new('AutoSun', light_auto_sun)
scene.collection.objects.link(ob_auto_sun)
ob_auto_sun.rotation_euler = (0.872665, 0.174533, 0.523599)
bpy.context.view_layer.update()
